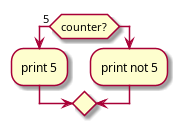

The diagram above was rendered by PlantUML. Its source (embedded in the PNG):
@startuml
if (counter?) equals (5) then
	:print 5;
else
	:print not 5;
@enduml